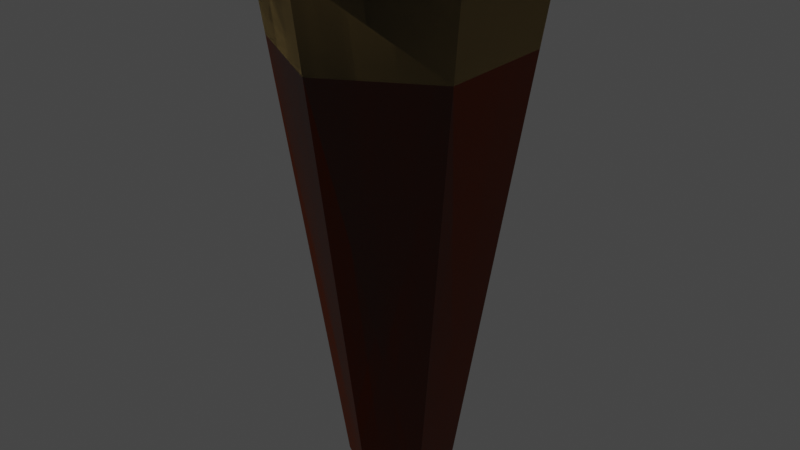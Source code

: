 # Source: SM_Prop_Torch.blend  (saved by Blender 3.1.7; exported with 4.5.12 LTS)
import bpy
from mathutils import Matrix  # noqa: F401  (used for matrix-valued properties, if any)

bpy.ops.wm.read_factory_settings(use_empty=True)
scene = bpy.context.scene
scene.name = 'Scene'

# ---- collections
col_collection = bpy.data.collections.new('Collection'); scene.collection.children.link(col_collection)

# ---- materials (node trees are filled in below, after node groups)
mat_m_basic_wood = bpy.data.materials.new('M_Basic_Wood')
mat_m_basic_wood.alpha_threshold = 0.0
mat_m_basic_wood.use_transparent_shadow = False
mat_m_basic_wood.line_color = (0.0, 0.0, 0.0, 1.0)
mat_m_basic_ash = bpy.data.materials.new('M_Basic_Ash')
mat_m_basic_ash.use_transparent_shadow = False
mat_m_basic_wood_lit = bpy.data.materials.new('M_Basic_Wood_Lit')
mat_m_basic_wood_lit.alpha_threshold = 0.0
mat_m_basic_wood_lit.use_transparent_shadow = False
mat_m_basic_wood_lit.line_color = (0.0, 0.0, 0.0, 1.0)
mat_m_basic_ember = bpy.data.materials.new('M_Basic_Ember')
mat_m_basic_ember.use_transparent_shadow = False
mat_m_basic_wood_wet = bpy.data.materials.new('M_Basic_Wood_Wet')
mat_m_basic_wood_wet.alpha_threshold = 0.0
mat_m_basic_wood_wet.use_transparent_shadow = False
mat_m_basic_wood_wet.line_color = (0.0, 0.0, 0.0, 1.0)
mat_m_basic_ash_wet = bpy.data.materials.new('M_Basic_Ash_Wet')
mat_m_basic_ash_wet.use_transparent_shadow = False

# ---- material node trees
mat_m_basic_wood.use_nodes = True; mat_m_basic_wood.node_tree.nodes.clear()
_N = mat_m_basic_wood.node_tree.nodes; _L = mat_m_basic_wood.node_tree.links
n0 = _N.new('ShaderNodeOutputMaterial'); n0.name = 'Material Output'; n0.location = (300, 300)
n1 = _N.new('ShaderNodeBsdfPrincipled'); n1.name = 'Principled BSDF'; n1.location = (10, 300)
n1.distribution = 'GGX'
n1.subsurface_method = 'RANDOM_WALK_SKIN'
n1.inputs[0].default_value = (0.0999, 0.02624, 0.009721, 1.0)
n1.inputs[2].default_value = 0.4
n1.inputs[3].default_value = 1.45
n1.inputs[27].default_value = (0.0, 0.0, 0.0, 1.0)
n1.inputs[28].default_value = 1.0
_L.new(n1.outputs[0], n0.inputs[0])
n0.is_active_output = True
mat_m_basic_ash.use_nodes = True; mat_m_basic_ash.node_tree.nodes.clear()
_N = mat_m_basic_ash.node_tree.nodes; _L = mat_m_basic_ash.node_tree.links
n0 = _N.new('ShaderNodeBsdfPrincipled'); n0.name = 'Principled BSDF'; n0.location = (10, 300)
n0.distribution = 'GGX'
n0.subsurface_method = 'RANDOM_WALK_SKIN'
n0.inputs[0].default_value = (0.0319, 0.0319, 0.0319, 1.0)
n0.inputs[2].default_value = 0.75
n0.inputs[3].default_value = 1.45
n0.inputs[13].default_value = 0.25
n0.inputs[27].default_value = (0.0, 0.0, 0.0, 0.0)
n0.inputs[28].default_value = 1.0
n1 = _N.new('ShaderNodeOutputMaterial'); n1.name = 'Material Output'; n1.location = (300, 300)
_L.new(n0.outputs[0], n1.inputs[0])
n1.is_active_output = True
mat_m_basic_wood_lit.use_nodes = True; mat_m_basic_wood_lit.node_tree.nodes.clear()
_N = mat_m_basic_wood_lit.node_tree.nodes; _L = mat_m_basic_wood_lit.node_tree.links
n0 = _N.new('ShaderNodeOutputMaterial'); n0.name = 'Material Output'; n0.location = (300, 300)
n1 = _N.new('ShaderNodeBsdfPrincipled'); n1.name = 'Principled BSDF'; n1.location = (10, 300)
n1.distribution = 'GGX'
n1.subsurface_method = 'RANDOM_WALK_SKIN'
n1.inputs[0].default_value = (0.0999, 0.02624, 0.009721, 1.0)
n1.inputs[2].default_value = 0.4
n1.inputs[3].default_value = 1.45
n1.inputs[27].default_value = (0.0999, 0.02624, 0.009721, 1.0)
n1.inputs[28].default_value = 1.0
_L.new(n1.outputs[0], n0.inputs[0])
n0.is_active_output = True
mat_m_basic_ember.use_nodes = True; mat_m_basic_ember.node_tree.nodes.clear()
_N = mat_m_basic_ember.node_tree.nodes; _L = mat_m_basic_ember.node_tree.links
n0 = _N.new('ShaderNodeBsdfPrincipled'); n0.name = 'Principled BSDF'; n0.location = (10, 300)
n0.distribution = 'GGX'
n0.subsurface_method = 'RANDOM_WALK_SKIN'
n0.inputs[0].default_value = (1.0, 0.7231, 0.2961, 1.0)
n0.inputs[2].default_value = 0.75
n0.inputs[3].default_value = 1.45
n0.inputs[13].default_value = 0.25
n0.inputs[27].default_value = (1.0, 0.7231, 0.2961, 1.0)
n0.inputs[28].default_value = 1.0
n1 = _N.new('ShaderNodeOutputMaterial'); n1.name = 'Material Output'; n1.location = (300, 300)
_L.new(n0.outputs[0], n1.inputs[0])
n1.is_active_output = True
mat_m_basic_wood_wet.use_nodes = True; mat_m_basic_wood_wet.node_tree.nodes.clear()
_N = mat_m_basic_wood_wet.node_tree.nodes; _L = mat_m_basic_wood_wet.node_tree.links
n0 = _N.new('ShaderNodeOutputMaterial'); n0.name = 'Material Output'; n0.location = (300, 300)
n1 = _N.new('ShaderNodeBsdfPrincipled'); n1.name = 'Principled BSDF'; n1.location = (10, 300)
n1.distribution = 'GGX'
n1.subsurface_method = 'RANDOM_WALK_SKIN'
n1.inputs[0].default_value = (0.04721, 0.01372, 0.005707, 1.0)
n1.inputs[2].default_value = 0.4
n1.inputs[3].default_value = 1.45
n1.inputs[27].default_value = (0.0, 0.0, 0.0, 1.0)
n1.inputs[28].default_value = 1.0
_L.new(n1.outputs[0], n0.inputs[0])
n0.is_active_output = True
mat_m_basic_ash_wet.use_nodes = True; mat_m_basic_ash_wet.node_tree.nodes.clear()
_N = mat_m_basic_ash_wet.node_tree.nodes; _L = mat_m_basic_ash_wet.node_tree.links
n0 = _N.new('ShaderNodeBsdfPrincipled'); n0.name = 'Principled BSDF'; n0.location = (10, 300)
n0.distribution = 'GGX'
n0.subsurface_method = 'RANDOM_WALK_SKIN'
n0.inputs[0].default_value = (0.005925, 0.005925, 0.005925, 1.0)
n0.inputs[2].default_value = 0.75
n0.inputs[3].default_value = 1.45
n0.inputs[13].default_value = 0.25
n0.inputs[27].default_value = (0.0, 0.0, 0.0, 0.0)
n0.inputs[28].default_value = 1.0
n1 = _N.new('ShaderNodeOutputMaterial'); n1.name = 'Material Output'; n1.location = (300, 300)
_L.new(n0.outputs[0], n1.inputs[0])
n1.is_active_output = True

# ---- world
world_world = bpy.data.worlds.new('World'); scene.world = world_world
world_world.use_nodes = True; world_world.node_tree.nodes.clear()
_N = world_world.node_tree.nodes; _L = world_world.node_tree.links
n0 = _N.new('ShaderNodeOutputWorld'); n0.name = 'World Output'; n0.location = (300, 300)
n1 = _N.new('ShaderNodeBackground'); n1.name = 'Background'; n1.location = (10, 300)
n1.inputs[0].default_value = (0.05088, 0.05088, 0.05088, 1.0)
_L.new(n1.outputs[0], n0.inputs[0])
n0.is_active_output = True
world_world.color = (0.05088, 0.05088, 0.05088)
world_world.use_sun_shadow = False
world_world.sun_shadow_jitter_overblur = 0.0

# ---- meshes
me_cylinder_001 = bpy.data.meshes.new('Cylinder.001')
me_cylinder_001.from_pydata([(-1.912e-08, 0.1, -1.0), (-1.614e-08, 0.25, 0.0), (0.0866, 0.05, -1.0), (0.2165, 0.125, 0.0), (0.0866, -0.05, -1.0), (0.2165, -0.125, 0.0), (-2.787e-08, -0.1, -1.0), (-3.8e-08, -0.25, 0.0), (-0.0866, -0.05, -1.0), (-0.2165, -0.125, 0.0), (-0.0866, 0.05, -1.0), (-0.2165, 0.125, 0.0), (-1.664e-08, 0.225, -0.1667), (0.1949, 0.1125, -0.1667), (0.1949, -0.1125, -0.1667), (-3.631e-08, -0.225, -0.1667), (-0.1949, -0.1125, -0.1667), (-0.1949, 0.1125, -0.1667)], [], [(12, 1, 3, 13), (13, 3, 5, 14), (14, 5, 7, 15), (15, 7, 9, 16), (3, 1, 11, 9, 7, 5), (16, 9, 11, 17), (17, 11, 1, 12), (0, 2, 4, 6, 8, 10), (10, 17, 12, 0), (8, 16, 17, 10), (6, 15, 16, 8), (4, 14, 15, 6), (2, 13, 14, 4), (0, 12, 13, 2)])
me_cylinder_001.polygons.foreach_set('material_index', [1, 1, 1, 1, 1, 1, 1, 0, 0, 0, 0, 0, 0, 0])
_uv = me_cylinder_001.uv_layers.new(name='UVMap')
_uv.uv.foreach_set('vector', [1.0, 0.9167, 1.0, 1.0, 0.8333, 1.0, 0.8333, 0.9167, 0.8333, 0.9167, 0.8333, 1.0, 0.6667, 1.0, 0.6667, 0.9167, 0.6667, 0.9167, 0.6667, 1.0, 0.5, 1.0, 0.5, 0.9167, 0.5, 0.9167, 0.5, 1.0, 0.3333, 1.0, 0.3333, 0.9167, 0.4578, 0.37, 0.25, 0.49, 0.04215, 0.37, 0.04215, 0.13, 0.25, 0.01, 0.4578, 0.13, 0.3333, 0.9167, 0.3333, 1.0, 0.1667, 1.0, 0.1667, 0.9167, 0.1667, 0.9167, 0.1667, 1.0, -8.941e-08, 1.0, -8.941e-08, 0.9167, 0.75, 0.49, 0.9578, 0.37, 0.9578, 0.13, 0.75, 0.01, 0.5422, 0.13, 0.5422, 0.37, 0.1667, 0.5, 0.1667, 0.9167, -8.941e-08, 0.9167, -8.941e-08, 0.5, 0.3333, 0.5, 0.3333, 0.9167, 0.1667, 0.9167, 0.1667, 0.5, 0.5, 0.5, 0.5, 0.9167, 0.3333, 0.9167, 0.3333, 0.5, 0.6667, 0.5, 0.6667, 0.9167, 0.5, 0.9167, 0.5, 0.5, 0.8333, 0.5, 0.8333, 0.9167, 0.6667, 0.9167, 0.6667, 0.5, 1.0, 0.5, 1.0, 0.9167, 0.8333, 0.9167, 0.8333, 0.5])
me_cylinder_001.materials.append(mat_m_basic_wood)
me_cylinder_001.materials.append(mat_m_basic_ash)
me_cylinder_001.use_remesh_fix_poles = True
me_cylinder_001.use_remesh_preserve_attributes = False
me_cylinder_001.update()
me_cylinder_002 = bpy.data.meshes.new('Cylinder.002')
me_cylinder_002.from_pydata([(-1.912e-08, 0.1, -1.0), (-1.614e-08, 0.25, 0.0), (0.0866, 0.05, -1.0), (0.2165, 0.125, 0.0), (0.0866, -0.05, -1.0), (0.2165, -0.125, 0.0), (-2.787e-08, -0.1, -1.0), (-3.8e-08, -0.25, 0.0), (-0.0866, -0.05, -1.0), (-0.2165, -0.125, 0.0), (-0.0866, 0.05, -1.0), (-0.2165, 0.125, 0.0), (-1.664e-08, 0.225, -0.1667), (0.1949, 0.1125, -0.1667), (0.1949, -0.1125, -0.1667), (-3.631e-08, -0.225, -0.1667), (-0.1949, -0.1125, -0.1667), (-0.1949, 0.1125, -0.1667)], [], [(12, 1, 3, 13), (13, 3, 5, 14), (14, 5, 7, 15), (15, 7, 9, 16), (3, 1, 11, 9, 7, 5), (16, 9, 11, 17), (17, 11, 1, 12), (0, 2, 4, 6, 8, 10), (10, 17, 12, 0), (8, 16, 17, 10), (6, 15, 16, 8), (4, 14, 15, 6), (2, 13, 14, 4), (0, 12, 13, 2)])
me_cylinder_002.polygons.foreach_set('material_index', [1, 1, 1, 1, 1, 1, 1, 0, 0, 0, 0, 0, 0, 0])
_uv = me_cylinder_002.uv_layers.new(name='UVMap')
_uv.uv.foreach_set('vector', [1.0, 0.9167, 1.0, 1.0, 0.8333, 1.0, 0.8333, 0.9167, 0.8333, 0.9167, 0.8333, 1.0, 0.6667, 1.0, 0.6667, 0.9167, 0.6667, 0.9167, 0.6667, 1.0, 0.5, 1.0, 0.5, 0.9167, 0.5, 0.9167, 0.5, 1.0, 0.3333, 1.0, 0.3333, 0.9167, 0.4578, 0.37, 0.25, 0.49, 0.04215, 0.37, 0.04215, 0.13, 0.25, 0.01, 0.4578, 0.13, 0.3333, 0.9167, 0.3333, 1.0, 0.1667, 1.0, 0.1667, 0.9167, 0.1667, 0.9167, 0.1667, 1.0, -8.941e-08, 1.0, -8.941e-08, 0.9167, 0.75, 0.49, 0.9578, 0.37, 0.9578, 0.13, 0.75, 0.01, 0.5422, 0.13, 0.5422, 0.37, 0.1667, 0.5, 0.1667, 0.9167, -8.941e-08, 0.9167, -8.941e-08, 0.5, 0.3333, 0.5, 0.3333, 0.9167, 0.1667, 0.9167, 0.1667, 0.5, 0.5, 0.5, 0.5, 0.9167, 0.3333, 0.9167, 0.3333, 0.5, 0.6667, 0.5, 0.6667, 0.9167, 0.5, 0.9167, 0.5, 0.5, 0.8333, 0.5, 0.8333, 0.9167, 0.6667, 0.9167, 0.6667, 0.5, 1.0, 0.5, 1.0, 0.9167, 0.8333, 0.9167, 0.8333, 0.5])
me_cylinder_002.materials.append(mat_m_basic_wood_lit)
me_cylinder_002.materials.append(mat_m_basic_ember)
me_cylinder_002.use_remesh_fix_poles = True
me_cylinder_002.use_remesh_preserve_attributes = False
me_cylinder_002.update()
me_cylinder_003 = bpy.data.meshes.new('Cylinder.003')
me_cylinder_003.from_pydata([(-1.912e-08, 0.1, -1.0), (-1.614e-08, 0.25, 0.0), (0.0866, 0.05, -1.0), (0.2165, 0.125, 0.0), (0.0866, -0.05, -1.0), (0.2165, -0.125, 0.0), (-2.787e-08, -0.1, -1.0), (-3.8e-08, -0.25, 0.0), (-0.0866, -0.05, -1.0), (-0.2165, -0.125, 0.0), (-0.0866, 0.05, -1.0), (-0.2165, 0.125, 0.0), (-1.664e-08, 0.225, -0.1667), (0.1949, 0.1125, -0.1667), (0.1949, -0.1125, -0.1667), (-3.631e-08, -0.225, -0.1667), (-0.1949, -0.1125, -0.1667), (-0.1949, 0.1125, -0.1667)], [], [(12, 1, 3, 13), (13, 3, 5, 14), (14, 5, 7, 15), (15, 7, 9, 16), (3, 1, 11, 9, 7, 5), (16, 9, 11, 17), (17, 11, 1, 12), (0, 2, 4, 6, 8, 10), (10, 17, 12, 0), (8, 16, 17, 10), (6, 15, 16, 8), (4, 14, 15, 6), (2, 13, 14, 4), (0, 12, 13, 2)])
me_cylinder_003.polygons.foreach_set('material_index', [1, 1, 1, 1, 1, 1, 1, 0, 0, 0, 0, 0, 0, 0])
_uv = me_cylinder_003.uv_layers.new(name='UVMap')
_uv.uv.foreach_set('vector', [1.0, 0.9167, 1.0, 1.0, 0.8333, 1.0, 0.8333, 0.9167, 0.8333, 0.9167, 0.8333, 1.0, 0.6667, 1.0, 0.6667, 0.9167, 0.6667, 0.9167, 0.6667, 1.0, 0.5, 1.0, 0.5, 0.9167, 0.5, 0.9167, 0.5, 1.0, 0.3333, 1.0, 0.3333, 0.9167, 0.4578, 0.37, 0.25, 0.49, 0.04215, 0.37, 0.04215, 0.13, 0.25, 0.01, 0.4578, 0.13, 0.3333, 0.9167, 0.3333, 1.0, 0.1667, 1.0, 0.1667, 0.9167, 0.1667, 0.9167, 0.1667, 1.0, -8.941e-08, 1.0, -8.941e-08, 0.9167, 0.75, 0.49, 0.9578, 0.37, 0.9578, 0.13, 0.75, 0.01, 0.5422, 0.13, 0.5422, 0.37, 0.1667, 0.5, 0.1667, 0.9167, -8.941e-08, 0.9167, -8.941e-08, 0.5, 0.3333, 0.5, 0.3333, 0.9167, 0.1667, 0.9167, 0.1667, 0.5, 0.5, 0.5, 0.5, 0.9167, 0.3333, 0.9167, 0.3333, 0.5, 0.6667, 0.5, 0.6667, 0.9167, 0.5, 0.9167, 0.5, 0.5, 0.8333, 0.5, 0.8333, 0.9167, 0.6667, 0.9167, 0.6667, 0.5, 1.0, 0.5, 1.0, 0.9167, 0.8333, 0.9167, 0.8333, 0.5])
me_cylinder_003.materials.append(mat_m_basic_wood_wet)
me_cylinder_003.materials.append(mat_m_basic_ash_wet)
me_cylinder_003.use_remesh_fix_poles = True
me_cylinder_003.use_remesh_preserve_attributes = False
me_cylinder_003.update()

# ---- objects
ob_sm_prop_torch = bpy.data.objects.new('SM_Prop_Torch', me_cylinder_001)
ob_sm_prop_torch_lit = bpy.data.objects.new('SM_Prop_Torch_Lit', me_cylinder_002)
ob_sm_prop_torch_wet = bpy.data.objects.new('SM_Prop_Torch_Wet', me_cylinder_003)

# ---- transforms, parenting, visibility, modifiers, constraints
ob_sm_prop_torch.location = (0.0, 0.0, 0.0)
ob_sm_prop_torch_lit.location = (0.0, 0.0, 0.0)
ob_sm_prop_torch_wet.location = (0.0, 0.0, 0.0)

# ---- collection membership
col_collection.objects.link(ob_sm_prop_torch)
col_collection.objects.link(ob_sm_prop_torch_lit)
col_collection.objects.link(ob_sm_prop_torch_wet)

# ---- scene / render settings (as saved in the file)
scene.frame_start = 1; scene.frame_end = 250; scene.frame_set(1)
scene.render.engine = 'BLENDER_EEVEE_NEXT'
scene.cycles.sampling_pattern = 'TABULATED_SOBOL'
scene.cycles.use_light_tree = False
scene.view_settings.view_transform = 'Filmic'
bpy.context.view_layer.update()

# ---- added for rendering (the .blend has no active camera): camera
cam_auto = bpy.data.cameras.new('AutoCamera')
cam_auto.lens = 50.0
cam_auto.sensor_width = 36.0
cam_auto.clip_end = 1000.0
ob_auto_camera = bpy.data.objects.new('AutoCamera', cam_auto)
scene.collection.objects.link(ob_auto_camera)
ob_auto_camera.location = (1.10931, -1.33117, 0.387444)
ob_auto_camera.rotation_euler = (1.09748, -7.21219e-08, 0.694738)
scene.camera = ob_auto_camera
bpy.context.view_layer.update()
